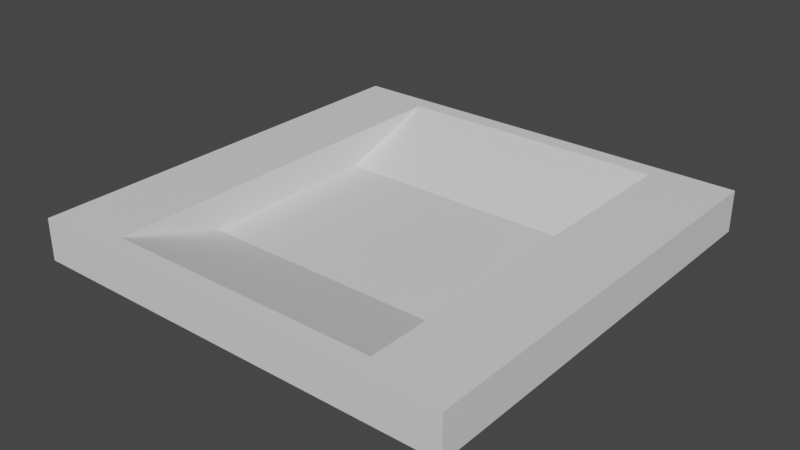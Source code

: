# Source: buildingtopdip.blend  (saved by Blender 2.93.20; exported with 4.5.12 LTS)
import bpy
from mathutils import Matrix  # noqa: F401  (used for matrix-valued properties, if any)

bpy.ops.wm.read_factory_settings(use_empty=True)
scene = bpy.context.scene
scene.name = 'Scene'

# ---- collections
col_collection = bpy.data.collections.new('Collection'); scene.collection.children.link(col_collection)

# ---- images (referenced by path relative to the original .blend; pixels are not part of the script)
import os
ASSET_DIR = os.environ.get("B2B_ASSET_DIR", "")  # directory of the original .blend (textures are referenced by path, not embedded)
HERE = os.path.dirname(os.path.abspath(__file__))  # packed textures are extracted next to this script under _unpacked/

def load_image(name, relpath, width, height, colorspace="sRGB"):
    """Load a texture the original file referenced (path relative to the .blend, or extracted next to this script)."""
    p = next((c for c in (os.path.join(HERE, relpath), os.path.join(ASSET_DIR, relpath)) if relpath and os.path.exists(c)), "")
    if p:
        img = bpy.data.images.load(p, check_existing=True)
        img.name = name
    else:  # same state as the original file: an image datablock whose file is absent (Cycles renders it pink)
        img = bpy.data.images.new(name, width, height)
        img.source = "FILE"
        img.filepath = "//" + (relpath or name)
    img.colorspace_settings.name = colorspace
    return img
img_diffuse_tga = load_image('diffuse.tga', 'diffuse.tga', 1024, 1024, 'sRGB')
img_normal_tga = load_image('normal.tga', 'normal.tga', 1024, 1024, 'sRGB')

# ---- materials (node trees are filled in below, after node groups)
mat_metal = bpy.data.materials.new('Metal')
mat_metal.use_transparent_shadow = False
mat_glass = bpy.data.materials.new('Glass')
mat_glass.use_transparent_shadow = False
mat_concrete = bpy.data.materials.new('Concrete')
mat_concrete.use_transparent_shadow = False

# ---- material node trees
mat_metal.use_nodes = True; mat_metal.node_tree.nodes.clear()
mat_glass.use_nodes = True; mat_glass.node_tree.nodes.clear()
_N = mat_glass.node_tree.nodes; _L = mat_glass.node_tree.links
n0 = _N.new('ShaderNodeBsdfPrincipled'); n0.name = 'Principled BSDF'; n0.location = (10, 300)
n0.distribution = 'GGX'
n0.subsurface_method = 'BURLEY'
n0.inputs[3].default_value = 1.45
n0.inputs[27].default_value = (0.0, 0.0, 0.0, 1.0)
n0.inputs[28].default_value = 1.0
n1 = _N.new('ShaderNodeOutputMaterial'); n1.name = 'Material Output'; n1.location = (300, 300)
_L.new(n0.outputs[0], n1.inputs[0])
n1.is_active_output = True
mat_concrete.use_nodes = True; mat_concrete.node_tree.nodes.clear()
_N = mat_concrete.node_tree.nodes; _L = mat_concrete.node_tree.links
n0 = _N.new('ShaderNodeBsdfPrincipled'); n0.name = 'Principled BSDF'; n0.location = (10, 300)
n0.distribution = 'GGX'
n0.subsurface_method = 'BURLEY'
n0.inputs[3].default_value = 1.45
n0.inputs[27].default_value = (0.0, 0.0, 0.0, 1.0)
n0.inputs[28].default_value = 1.0
n1 = _N.new('ShaderNodeOutputMaterial'); n1.name = 'Material Output'; n1.location = (300, 300)
_L.new(n0.outputs[0], n1.inputs[0])
n1.is_active_output = True

# ---- world
world_world = bpy.data.worlds.new('World'); scene.world = world_world
world_world.use_nodes = True; world_world.node_tree.nodes.clear()
_N = world_world.node_tree.nodes; _L = world_world.node_tree.links
n0 = _N.new('ShaderNodeOutputWorld'); n0.name = 'World Output'; n0.location = (300, 300)
n1 = _N.new('ShaderNodeBackground'); n1.name = 'Background'; n1.location = (10, 300)
n1.inputs[0].default_value = (0.05088, 0.05088, 0.05088, 1.0)
_L.new(n1.outputs[0], n0.inputs[0])
n0.is_active_output = True
world_world.color = (0.05088, 0.05088, 0.05088)
world_world.use_sun_shadow = False
world_world.sun_shadow_jitter_overblur = 0.0

# ---- meshes
me_cube_002 = bpy.data.meshes.new('Cube.002')
me_cube_002.from_pydata([(-31.18, -31.18, 0.0), (31.18, 31.18, 0.0), (-31.18, 31.18, 5.245e-06), (31.18, -31.18, -5.245e-06), (20.0, 13.48, -5.0), (-20.0, 13.48, -5.0), (20.0, -13.48, -5.0), (-20.0, -13.48, -5.0), (20.0, 28.58, 2.384e-06), (-20.0, 28.58, 2.384e-06), (20.0, -28.58, -2.384e-06), (-20.0, -28.58, -2.384e-06), (-31.18, -31.18, -6.0), (31.18, 31.18, -6.0), (-31.18, 31.18, -6.0), (31.18, -31.18, -6.0)], [], [(5, 7, 6, 4), (9, 8, 1, 2), (8, 10, 3, 1), (10, 11, 0, 3), (11, 9, 2, 0), (5, 4, 8, 9), (4, 6, 10, 8), (6, 7, 11, 10), (7, 5, 9, 11), (3, 0, 12, 15), (2, 1, 13, 14), (0, 2, 14, 12), (1, 3, 15, 13)])
me_cube_002.polygons.foreach_set('material_index', [2, 2, 2, 2, 2, 2, 2, 2, 2, 2, 2, 2, 2])
_uv = me_cube_002.uv_layers.new(name='Concrete')
_uv.uv.foreach_set('vector', [0.4702, 0.1678, 0.4702, 0.4113, 0.1089, 0.4113, 0.1089, 0.1678, 0.4702, 0.03139, 0.1089, 0.03139, 0.00798, 0.00798, 0.5711, 0.00798, 0.1089, 0.03139, 0.1089, 0.5477, 0.00798, 0.5711, 0.00798, 0.00798, 0.1089, 0.5477, 0.4702, 0.5477, 0.5711, 0.5711, 0.00798, 0.5711, 0.4702, 0.5477, 0.4702, 0.03139, 0.5711, 0.00798, 0.5711, 0.5711, 0.4702, 0.1678, 0.1089, 0.1678, 0.1089, 0.03139, 0.4702, 0.03139, 0.8677, 0.3878, 0.8677, 0.1444, 0.9219, 0.007982, 0.9219, 0.5243, 0.1089, 0.4113, 0.4702, 0.4113, 0.4702, 0.5477, 0.1089, 0.5477, 0.9378, 0.3878, 0.9378, 0.1444, 0.992, 0.007982, 0.992, 0.5243, 0.7114, 0.00798, 0.7114, 0.5711, 0.6572, 0.5711, 0.6572, 0.00798, 0.8517, 0.00798, 0.8517, 0.5711, 0.7975, 0.5711, 0.7975, 0.00798, 0.6413, 0.00798, 0.6413, 0.5711, 0.5871, 0.5711, 0.5871, 0.00798, 0.7816, 0.00798, 0.7816, 0.5711, 0.7274, 0.5711, 0.7274, 0.00798])
me_cube_002.materials.append(mat_metal)
me_cube_002.materials.append(mat_glass)
me_cube_002.materials.append(mat_concrete)
me_cube_002.use_remesh_fix_poles = True
me_cube_002.use_remesh_preserve_attributes = False
me_cube_002.update()
me_cube_002.normals_split_custom_set([tuple(v) for v in zip(*[iter([-1.415e-08, -1.061e-07, 1.0, -1.415e-08, -1.061e-07, 1.0, -1.415e-08, -1.061e-07, 1.0, -1.415e-08, -1.061e-07, 1.0, 5.125e-08, -9.196e-08, 1.0, 5.125e-08, -9.196e-08, 1.0, 5.125e-08, -9.196e-08, 1.0, 5.125e-08, -9.196e-08, 1.0, 2.346e-07, -8.378e-08, 1.0, 2.346e-07, -8.378e-08, 1.0, 2.346e-07, -8.378e-08, 1.0, 2.346e-07, -8.378e-08, 1.0, 5.125e-08, -9.196e-08, 1.0, 5.125e-08, -9.196e-08, 1.0, 5.125e-08, -9.196e-08, 1.0, 5.125e-08, -9.196e-08, 1.0, 2.346e-07, -8.378e-08, 1.0, 2.346e-07, -8.378e-08, 1.0, 2.346e-07, -8.378e-08, 1.0, 2.346e-07, -8.378e-08, 1.0, -5.993e-09, -0.3142, 0.9494, -5.993e-09, -0.3142, 0.9494, -5.993e-09, -0.3142, 0.9494, -5.993e-09, -0.3142, 0.9494, -1.0, -1.814e-08, 1.907e-07, -1.0, -1.814e-08, 1.907e-07, -1.0, -1.814e-08, 1.907e-07, -1.0, -1.814e-08, 1.907e-07, 0.0, 0.3142, 0.9494, 0.0, 0.3142, 0.9494, 0.0, 0.3142, 0.9494, 0.0, 0.3142, 0.9494, 1.0, 1.27e-07, 1.73e-14, 1.0, 1.27e-07, 1.73e-14, 1.0, 1.27e-07, 1.73e-14, 1.0, 1.27e-07, 1.73e-14, 3.059e-08, -1.0, -6.526e-07, 3.059e-08, -1.0, -6.526e-07, 3.059e-08, -1.0, -6.526e-07, 3.059e-08, -1.0, -6.526e-07, -3.059e-08, 1.0, 0.0, -3.059e-08, 1.0, 0.0, -3.059e-08, 1.0, 0.0, -3.059e-08, 1.0, 0.0, -1.0, -2.925e-08, -9.724e-15, -1.0, -2.925e-08, -9.724e-15, -1.0, -2.925e-08, -9.724e-15, -1.0, -2.925e-08, -9.724e-15, 1.0, 1.154e-08, 9.724e-15, 1.0, 1.154e-08, 9.724e-15, 1.0, 1.154e-08, 9.724e-15, 1.0, 1.154e-08, 9.724e-15])] * 3)])

# ---- objects
ob_cube = bpy.data.objects.new('Cube', me_cube_002)
_N = mat_metal.node_tree.nodes; _L = mat_metal.node_tree.links
n0 = _N.new('ShaderNodeBsdfPrincipled'); n0.name = 'Principled BSDF'; n0.location = (250, 306)
n0.distribution = 'GGX'
n0.subsurface_method = 'BURLEY'
n0.inputs[3].default_value = 1.45
n0.inputs[27].default_value = (0.0, 0.0, 0.0, 1.0)
n0.inputs[28].default_value = 1.0
n1 = _N.new('ShaderNodeOutputMaterial'); n1.name = 'Material Output'; n1.location = (540, 306)
n2 = _N.new('ShaderNodeTexImage'); n2.name = 'Image Texture'; n2.location = (-57, 277)
n2.image = img_diffuse_tga
n3 = _N.new('ShaderNodeNormalMap'); n3.name = 'Normal Map'; n3.location = (62, -95)
n4 = _N.new('ShaderNodeTexImage'); n4.name = 'Image Texture.001'; n4.location = (-201, -51)
n4.image = img_normal_tga
n5 = _N.new('ShaderNodeTexCoord'); n5.name = 'Texture Coordinate'; n5.location = (-619, 194)
n5.object = ob_cube
n6 = _N.new('ShaderNodeMapping'); n6.name = 'Mapping'; n6.location = (-412, 202)
n6.vector_type = 'TEXTURE'
n6.inputs[3].default_value = (0.05, 0.05, 1.0)
_L.new(n0.outputs[0], n1.inputs[0])
_L.new(n4.outputs[0], n3.inputs[1])
_L.new(n3.outputs[0], n0.inputs[5])
_L.new(n2.outputs[0], n0.inputs[0])
_L.new(n6.outputs[0], n2.inputs[0])
_L.new(n6.outputs[0], n4.inputs[0])
_L.new(n5.outputs[2], n6.inputs[0])
n1.is_active_output = True

# ---- transforms, parenting, visibility, modifiers, constraints
ob_cube.location = (0.0, 0.0, 0.0)
ob_cube.rotation_euler = (-1.629e-07, 0.0, 0.0)
ob_cube.color = (0.8, 0.8, 0.8, 1.0)

# ---- collection membership
col_collection.objects.link(ob_cube)

# ---- scene / render settings (as saved in the file)
scene.frame_start = 1; scene.frame_end = 250; scene.frame_set(1)
scene.render.engine = 'BLENDER_EEVEE_NEXT'
scene.cycles.use_denoising = False
scene.cycles.samples = 128
scene.cycles.sampling_pattern = 'TABULATED_SOBOL'
scene.cycles.use_adaptive_sampling = False
scene.cycles.use_light_tree = False
scene.view_settings.view_transform = 'Filmic'
bpy.context.view_layer.update()

# ---- added for rendering (the .blend has no active camera and no usable light): camera, sun
cam_auto = bpy.data.cameras.new('AutoCamera')
cam_auto.lens = 50.0
cam_auto.sensor_width = 36.0
cam_auto.clip_end = 1435.18
ob_auto_camera = bpy.data.objects.new('AutoCamera', cam_auto)
scene.collection.objects.link(ob_auto_camera)
ob_auto_camera.location = (81.7771, -98.1325, 62.4217)
ob_auto_camera.rotation_euler = (1.09748, -7.21219e-08, 0.694738)
scene.camera = ob_auto_camera
light_auto_sun = bpy.data.lights.new('AutoSun', 'SUN')
light_auto_sun.energy = 3.0
light_auto_sun.angle = 0.0523599
ob_auto_sun = bpy.data.objects.new('AutoSun', light_auto_sun)
scene.collection.objects.link(ob_auto_sun)
ob_auto_sun.rotation_euler = (0.872665, 0.174533, 0.523599)
bpy.context.view_layer.update()
